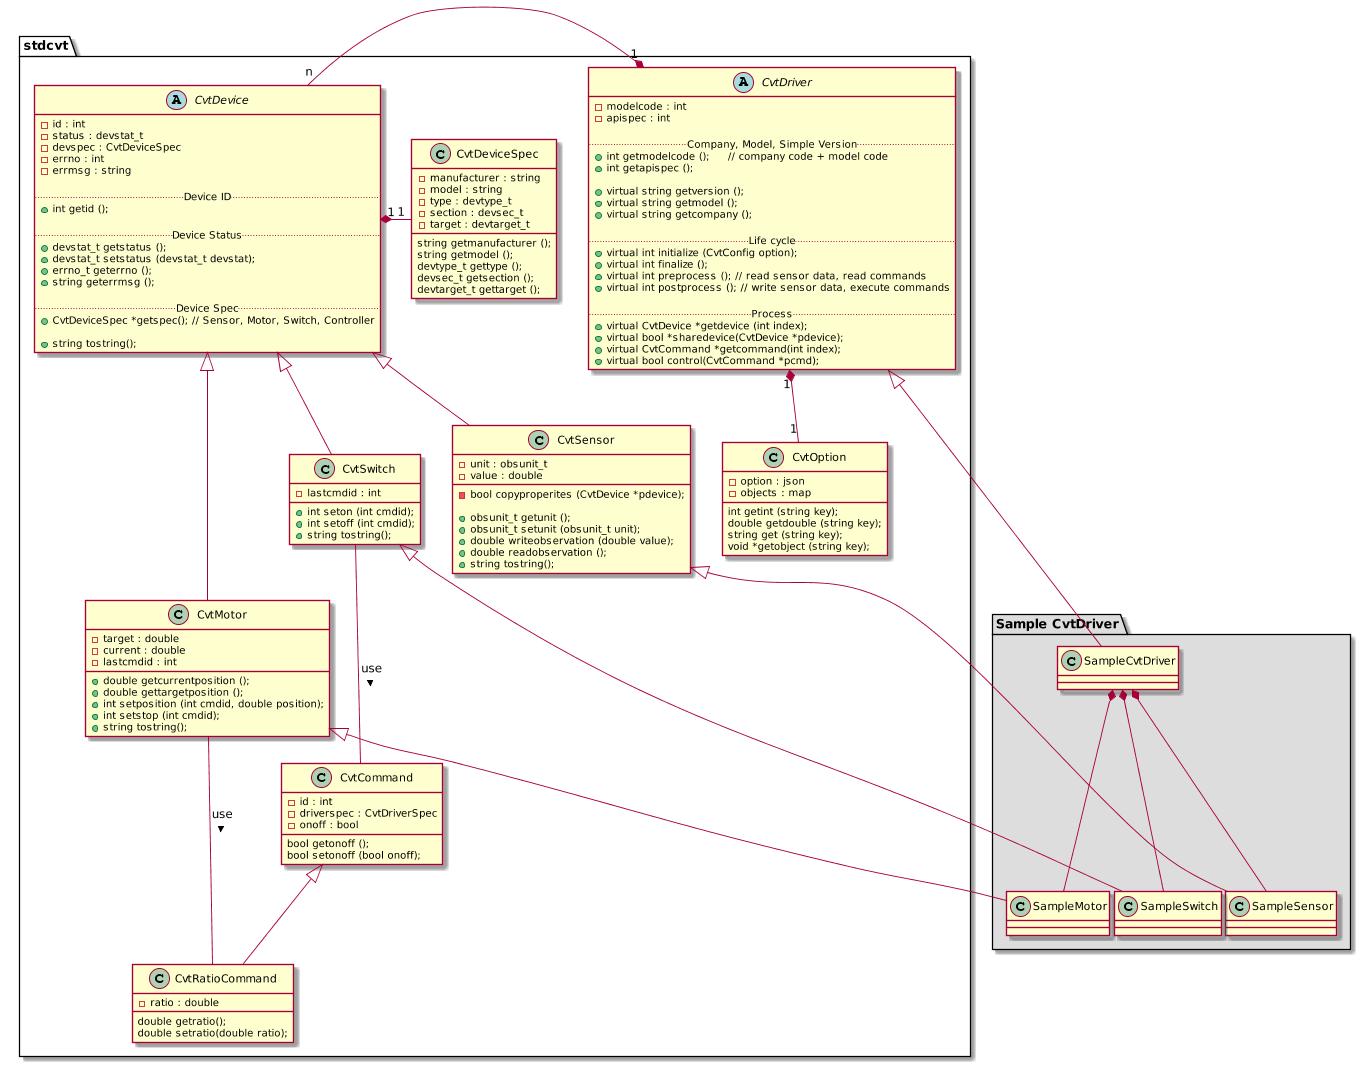

The diagram above was rendered by PlantUML. Its source (embedded in the PNG):
@startuml
scale 1920*1080

package stdcvt {

    abstract class CvtDriver {
     - modelcode : int
     - apispec : int

     .. Company, Model, Simple Version ..
     + int getmodelcode ();     // company code + model code
     + int getapispec ();

     + virtual string getversion ();
     + virtual string getmodel ();
     + virtual string getcompany ();

     .. Life cycle ..
     + virtual int initialize (CvtConfig option);
     + virtual int finalize ();
     + virtual int preprocess (); // read sensor data, read commands
     + virtual int postprocess (); // write sensor data, execute commands

     .. Process ..
     + virtual CvtDevice *getdevice (int index);
     + virtual bool *sharedevice(CvtDevice *pdevice);
     + virtual CvtCommand *getcommand(int index);
     + virtual bool control(CvtCommand *pcmd);
    }

    class CvtDeviceSpec {
     - manufacturer : string
     - model : string
     - type : devtype_t
     - section : devsec_t
     - target : devtarget_t

     string getmanufacturer ();
     string getmodel ();
     devtype_t gettype ();
     devsec_t getsection ();
     devtarget_t gettarget ();
    }

    abstract class CvtDevice {
     - id : int
     - status : devstat_t
     - devspec : CvtDeviceSpec
     - errno : int
     - errmsg : string

     .. Device ID ..
     + int getid ();

     .. Device Status ..
     + devstat_t getstatus ();
     + devstat_t setstatus (devstat_t devstat);
     + errno_t geterrno ();
     + string geterrmsg ();

     .. Device Spec ..
     + CvtDeviceSpec *getspec(); // Sensor, Motor, Switch, Controller

     + string tostring();
    }

    class CvtSensor {
     - unit : obsunit_t
     - value : double
     - bool copyproperites (CvtDevice *pdevice);

     + obsunit_t getunit ();
     + obsunit_t setunit (obsunit_t unit);
     + double writeobservation (double value);
     + double readobservation ();
     + string tostring();
    }

    class CvtMotor {
     - target : double
     - current : double
     - lastcmdid : int
     + double getcurrentposition ();
     + double gettargetposition ();
     + int setposition (int cmdid, double position);
     + int setstop (int cmdid);
     + string tostring();
    }

    class CvtSwitch {
     - lastcmdid : int
     + int seton (int cmdid);
     + int setoff (int cmdid);
     + string tostring();
    }

    class CvtCommand {
     - id : int
     - driverspec : CvtDriverSpec
     - onoff : bool

     bool getonoff ();
     bool setonoff (bool onoff);
    }

    class CvtRatioCommand {
     - ratio : double
     double getratio();
     double setratio(double ratio);
    }

    class CvtOption {
     - option : json
     - objects : map

     int getint (string key);
     double getdouble (string key);
     string get (string key);
     void *getobject (string key);
    }

    CvtCommand <|-- CvtRatioCommand

    CvtDriver "1" *- "n" CvtDevice
    CvtDriver "1" *-- "1" CvtOption

    CvtDevice <|-- CvtSensor
    CvtDevice <|-- CvtMotor
    CvtDevice <|-- CvtSwitch

    CvtDevice "1" *- "1" CvtDeviceSpec

    CvtMotor -- CvtRatioCommand : > use
    CvtSwitch -- CvtCommand : > use
}

package "Sample CvtDriver" #DDDDDD {
    class SampleCvtDriver {
    }

    CvtDriver <|-- SampleCvtDriver

    class SampleSensor {
    }

    class SampleMotor {
    }

    class SampleSwitch {
    }

    CvtSensor <|-- SampleSensor
    CvtMotor <|-- SampleMotor
    CvtSwitch <|-- SampleSwitch

    SampleCvtDriver *-- SampleSensor
    SampleCvtDriver *-- SampleMotor
    SampleCvtDriver *-- SampleSwitch
}
@enduml